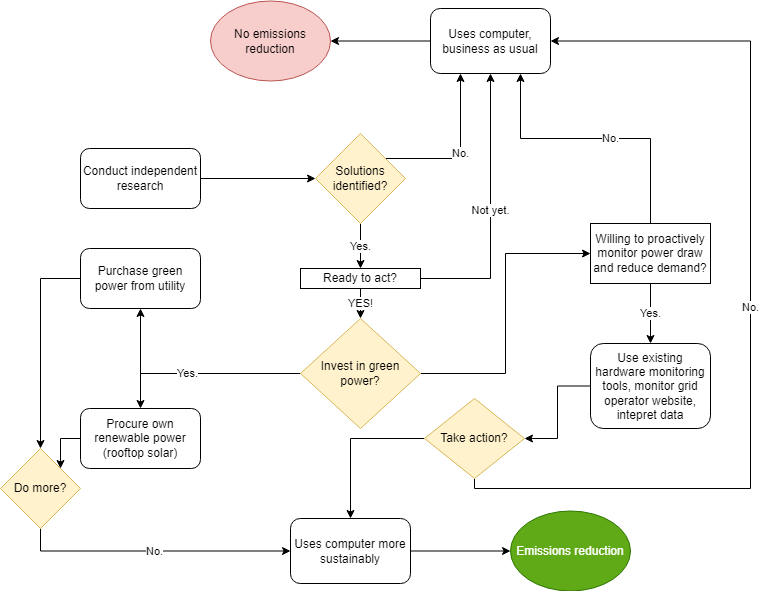

The diagram above was exported from draw.io. Its source (the exported page's mxGraphModel, read from the mxfile embedded in the PNG):
<mxGraphModel dx="2249" dy="762" grid="1" gridSize="10" guides="1" tooltips="1" connect="1" arrows="1" fold="1" page="1" pageScale="1" pageWidth="827" pageHeight="1169" math="0" shadow="0">
  <root>
    <mxCell id="WIyWlLk6GJQsqaUBKTNV-0" />
    <mxCell id="WIyWlLk6GJQsqaUBKTNV-1" parent="WIyWlLk6GJQsqaUBKTNV-0" />
    <mxCell id="r4KekFfpxh3I4R-hEEUk-0" style="edgeStyle=orthogonalEdgeStyle;rounded=0;orthogonalLoop=1;jettySize=auto;html=1;entryX=1;entryY=0.5;entryDx=0;entryDy=0;" parent="WIyWlLk6GJQsqaUBKTNV-1" source="WIyWlLk6GJQsqaUBKTNV-7" target="7vel0ktLU6Gvz5G7IE4M-4" edge="1">
      <mxGeometry relative="1" as="geometry" />
    </mxCell>
    <mxCell id="WIyWlLk6GJQsqaUBKTNV-7" value="Uses computer, business as usual" style="rounded=1;whiteSpace=wrap;html=1;fontSize=12;glass=0;strokeWidth=1;shadow=0;" parent="WIyWlLk6GJQsqaUBKTNV-1" vertex="1">
      <mxGeometry x="370" y="250" width="120" height="65" as="geometry" />
    </mxCell>
    <mxCell id="WIyWlLk6GJQsqaUBKTNV-11" value="Conduct independent research" style="rounded=1;whiteSpace=wrap;html=1;fontSize=12;glass=0;strokeWidth=1;shadow=0;" parent="WIyWlLk6GJQsqaUBKTNV-1" vertex="1">
      <mxGeometry x="20" y="390" width="120" height="60" as="geometry" />
    </mxCell>
    <mxCell id="7vel0ktLU6Gvz5G7IE4M-4" value="No emissions reduction" style="ellipse;whiteSpace=wrap;html=1;fillColor=#f8cecc;strokeColor=#b85450;" parent="WIyWlLk6GJQsqaUBKTNV-1" vertex="1">
      <mxGeometry x="150" y="242.5" width="120" height="80" as="geometry" />
    </mxCell>
    <mxCell id="7vel0ktLU6Gvz5G7IE4M-10" style="edgeStyle=orthogonalEdgeStyle;rounded=0;orthogonalLoop=1;jettySize=auto;html=1;exitX=1;exitY=0.5;exitDx=0;exitDy=0;" parent="WIyWlLk6GJQsqaUBKTNV-1" source="WIyWlLk6GJQsqaUBKTNV-11" target="7vel0ktLU6Gvz5G7IE4M-9" edge="1">
      <mxGeometry relative="1" as="geometry" />
    </mxCell>
    <mxCell id="7vel0ktLU6Gvz5G7IE4M-11" value="No." style="edgeStyle=orthogonalEdgeStyle;rounded=0;orthogonalLoop=1;jettySize=auto;html=1;entryX=0.25;entryY=1;entryDx=0;entryDy=0;" parent="WIyWlLk6GJQsqaUBKTNV-1" source="7vel0ktLU6Gvz5G7IE4M-9" target="WIyWlLk6GJQsqaUBKTNV-7" edge="1">
      <mxGeometry relative="1" as="geometry">
        <Array as="points">
          <mxPoint x="400" y="400" />
        </Array>
      </mxGeometry>
    </mxCell>
    <mxCell id="7vel0ktLU6Gvz5G7IE4M-38" value="Yes." style="edgeStyle=orthogonalEdgeStyle;rounded=0;orthogonalLoop=1;jettySize=auto;html=1;exitX=0.5;exitY=1;exitDx=0;exitDy=0;entryX=0.5;entryY=0;entryDx=0;entryDy=0;" parent="WIyWlLk6GJQsqaUBKTNV-1" source="7vel0ktLU6Gvz5G7IE4M-9" target="7vel0ktLU6Gvz5G7IE4M-36" edge="1">
      <mxGeometry relative="1" as="geometry" />
    </mxCell>
    <mxCell id="7vel0ktLU6Gvz5G7IE4M-9" value="Solutions identified?" style="rhombus;whiteSpace=wrap;html=1;fillColor=#fff2cc;strokeColor=#d6b656;" parent="WIyWlLk6GJQsqaUBKTNV-1" vertex="1">
      <mxGeometry x="255" y="375" width="90" height="90" as="geometry" />
    </mxCell>
    <mxCell id="7vel0ktLU6Gvz5G7IE4M-27" style="edgeStyle=orthogonalEdgeStyle;rounded=0;orthogonalLoop=1;jettySize=auto;html=1;exitX=0;exitY=0.5;exitDx=0;exitDy=0;entryX=0.5;entryY=0;entryDx=0;entryDy=0;" parent="WIyWlLk6GJQsqaUBKTNV-1" source="7vel0ktLU6Gvz5G7IE4M-12" target="7vel0ktLU6Gvz5G7IE4M-25" edge="1">
      <mxGeometry relative="1" as="geometry" />
    </mxCell>
    <mxCell id="7vel0ktLU6Gvz5G7IE4M-12" value="Purchase green power from utility" style="rounded=1;whiteSpace=wrap;html=1;" parent="WIyWlLk6GJQsqaUBKTNV-1" vertex="1">
      <mxGeometry x="20" y="490" width="120" height="60" as="geometry" />
    </mxCell>
    <mxCell id="7vel0ktLU6Gvz5G7IE4M-42" style="edgeStyle=orthogonalEdgeStyle;rounded=0;orthogonalLoop=1;jettySize=auto;html=1;exitX=0;exitY=0.5;exitDx=0;exitDy=0;entryX=1;entryY=0;entryDx=0;entryDy=0;" parent="WIyWlLk6GJQsqaUBKTNV-1" source="7vel0ktLU6Gvz5G7IE4M-13" target="7vel0ktLU6Gvz5G7IE4M-25" edge="1">
      <mxGeometry relative="1" as="geometry" />
    </mxCell>
    <mxCell id="XrsikkJG_XNfvQIg6hPL-2" style="edgeStyle=orthogonalEdgeStyle;rounded=0;orthogonalLoop=1;jettySize=auto;html=1;exitX=0.5;exitY=0;exitDx=0;exitDy=0;entryX=0.5;entryY=0;entryDx=0;entryDy=0;" parent="WIyWlLk6GJQsqaUBKTNV-1" target="7vel0ktLU6Gvz5G7IE4M-13" edge="1">
      <mxGeometry relative="1" as="geometry">
        <mxPoint x="80" y="610" as="sourcePoint" />
      </mxGeometry>
    </mxCell>
    <mxCell id="7vel0ktLU6Gvz5G7IE4M-13" value="Procure own renewable power (rooftop solar)" style="rounded=1;whiteSpace=wrap;html=1;" parent="WIyWlLk6GJQsqaUBKTNV-1" vertex="1">
      <mxGeometry x="20" y="650" width="120" height="60" as="geometry" />
    </mxCell>
    <mxCell id="7vel0ktLU6Gvz5G7IE4M-19" value="Yes." style="edgeStyle=orthogonalEdgeStyle;rounded=0;orthogonalLoop=1;jettySize=auto;html=1;exitX=0;exitY=0.5;exitDx=0;exitDy=0;entryX=0.5;entryY=1;entryDx=0;entryDy=0;" parent="WIyWlLk6GJQsqaUBKTNV-1" source="XrsikkJG_XNfvQIg6hPL-1" target="7vel0ktLU6Gvz5G7IE4M-12" edge="1">
      <mxGeometry relative="1" as="geometry">
        <mxPoint x="80" y="540" as="targetPoint" />
        <Array as="points">
          <mxPoint x="80" y="615" />
        </Array>
        <mxPoint x="332.5" y="596.25" as="sourcePoint" />
      </mxGeometry>
    </mxCell>
    <mxCell id="7vel0ktLU6Gvz5G7IE4M-43" value="No." style="edgeStyle=orthogonalEdgeStyle;rounded=0;orthogonalLoop=1;jettySize=auto;html=1;exitX=0.5;exitY=1;exitDx=0;exitDy=0;entryX=0;entryY=0.5;entryDx=0;entryDy=0;" parent="WIyWlLk6GJQsqaUBKTNV-1" source="7vel0ktLU6Gvz5G7IE4M-25" target="7vel0ktLU6Gvz5G7IE4M-41" edge="1">
      <mxGeometry relative="1" as="geometry" />
    </mxCell>
    <mxCell id="7vel0ktLU6Gvz5G7IE4M-25" value="Do more?" style="rhombus;whiteSpace=wrap;html=1;fillColor=#fff2cc;strokeColor=#d6b656;" parent="WIyWlLk6GJQsqaUBKTNV-1" vertex="1">
      <mxGeometry x="-60" y="690" width="80" height="80" as="geometry" />
    </mxCell>
    <mxCell id="7vel0ktLU6Gvz5G7IE4M-34" value="No." style="edgeStyle=orthogonalEdgeStyle;rounded=0;orthogonalLoop=1;jettySize=auto;html=1;exitX=0.25;exitY=0;exitDx=0;exitDy=0;entryX=0.75;entryY=1;entryDx=0;entryDy=0;" parent="WIyWlLk6GJQsqaUBKTNV-1" source="7vel0ktLU6Gvz5G7IE4M-33" target="WIyWlLk6GJQsqaUBKTNV-7" edge="1">
      <mxGeometry relative="1" as="geometry">
        <mxPoint x="460" y="200" as="targetPoint" />
        <Array as="points">
          <mxPoint x="590" y="465" />
          <mxPoint x="590" y="380" />
          <mxPoint x="460" y="380" />
        </Array>
      </mxGeometry>
    </mxCell>
    <mxCell id="7vel0ktLU6Gvz5G7IE4M-46" value="Yes." style="edgeStyle=orthogonalEdgeStyle;rounded=0;orthogonalLoop=1;jettySize=auto;html=1;exitX=0.5;exitY=1;exitDx=0;exitDy=0;" parent="WIyWlLk6GJQsqaUBKTNV-1" source="7vel0ktLU6Gvz5G7IE4M-33" target="7vel0ktLU6Gvz5G7IE4M-47" edge="1">
      <mxGeometry relative="1" as="geometry">
        <mxPoint x="670" y="750" as="targetPoint" />
      </mxGeometry>
    </mxCell>
    <mxCell id="7vel0ktLU6Gvz5G7IE4M-33" value="Willing to proactively monitor power draw and reduce demand?" style="rounded=0;whiteSpace=wrap;html=1;" parent="WIyWlLk6GJQsqaUBKTNV-1" vertex="1">
      <mxGeometry x="530" y="465" width="120" height="60" as="geometry" />
    </mxCell>
    <mxCell id="7vel0ktLU6Gvz5G7IE4M-39" value="YES!" style="edgeStyle=orthogonalEdgeStyle;rounded=0;orthogonalLoop=1;jettySize=auto;html=1;exitX=0.5;exitY=1;exitDx=0;exitDy=0;entryX=0.5;entryY=0;entryDx=0;entryDy=0;" parent="WIyWlLk6GJQsqaUBKTNV-1" source="7vel0ktLU6Gvz5G7IE4M-36" target="XrsikkJG_XNfvQIg6hPL-1" edge="1">
      <mxGeometry relative="1" as="geometry">
        <mxPoint x="405" y="580" as="targetPoint" />
      </mxGeometry>
    </mxCell>
    <mxCell id="r4KekFfpxh3I4R-hEEUk-1" value="Not yet." style="edgeStyle=orthogonalEdgeStyle;rounded=0;orthogonalLoop=1;jettySize=auto;html=1;entryX=0.5;entryY=1;entryDx=0;entryDy=0;" parent="WIyWlLk6GJQsqaUBKTNV-1" source="7vel0ktLU6Gvz5G7IE4M-36" target="WIyWlLk6GJQsqaUBKTNV-7" edge="1">
      <mxGeometry relative="1" as="geometry" />
    </mxCell>
    <mxCell id="7vel0ktLU6Gvz5G7IE4M-36" value="Ready to act?" style="rounded=0;whiteSpace=wrap;html=1;" parent="WIyWlLk6GJQsqaUBKTNV-1" vertex="1">
      <mxGeometry x="240" y="510" width="120" height="20" as="geometry" />
    </mxCell>
    <mxCell id="r4KekFfpxh3I4R-hEEUk-2" style="edgeStyle=orthogonalEdgeStyle;rounded=0;orthogonalLoop=1;jettySize=auto;html=1;entryX=0;entryY=0.5;entryDx=0;entryDy=0;" parent="WIyWlLk6GJQsqaUBKTNV-1" source="7vel0ktLU6Gvz5G7IE4M-41" target="7vel0ktLU6Gvz5G7IE4M-44" edge="1">
      <mxGeometry relative="1" as="geometry" />
    </mxCell>
    <mxCell id="7vel0ktLU6Gvz5G7IE4M-41" value="Uses computer more sustainably" style="rounded=1;whiteSpace=wrap;html=1;fontSize=12;glass=0;strokeWidth=1;shadow=0;" parent="WIyWlLk6GJQsqaUBKTNV-1" vertex="1">
      <mxGeometry x="230" y="760" width="120" height="65" as="geometry" />
    </mxCell>
    <mxCell id="7vel0ktLU6Gvz5G7IE4M-44" value="Emissions reduction" style="ellipse;whiteSpace=wrap;html=1;fillColor=#60a917;fontColor=#ffffff;strokeColor=#2D7600;" parent="WIyWlLk6GJQsqaUBKTNV-1" vertex="1">
      <mxGeometry x="450" y="752.5" width="120" height="80" as="geometry" />
    </mxCell>
    <mxCell id="r4KekFfpxh3I4R-hEEUk-3" style="edgeStyle=orthogonalEdgeStyle;rounded=0;orthogonalLoop=1;jettySize=auto;html=1;exitX=0;exitY=0.5;exitDx=0;exitDy=0;entryX=1;entryY=0.5;entryDx=0;entryDy=0;" parent="WIyWlLk6GJQsqaUBKTNV-1" source="7vel0ktLU6Gvz5G7IE4M-47" target="7vel0ktLU6Gvz5G7IE4M-48" edge="1">
      <mxGeometry relative="1" as="geometry" />
    </mxCell>
    <mxCell id="7vel0ktLU6Gvz5G7IE4M-47" value="Use existing hardware monitoring tools, monitor grid operator website, intepret data" style="rounded=1;whiteSpace=wrap;html=1;" parent="WIyWlLk6GJQsqaUBKTNV-1" vertex="1">
      <mxGeometry x="530" y="585" width="120" height="85" as="geometry" />
    </mxCell>
    <mxCell id="r4KekFfpxh3I4R-hEEUk-5" style="edgeStyle=orthogonalEdgeStyle;rounded=0;orthogonalLoop=1;jettySize=auto;html=1;entryX=0.5;entryY=0;entryDx=0;entryDy=0;" parent="WIyWlLk6GJQsqaUBKTNV-1" source="7vel0ktLU6Gvz5G7IE4M-48" target="7vel0ktLU6Gvz5G7IE4M-41" edge="1">
      <mxGeometry relative="1" as="geometry" />
    </mxCell>
    <mxCell id="r4KekFfpxh3I4R-hEEUk-6" value="No." style="edgeStyle=orthogonalEdgeStyle;rounded=0;orthogonalLoop=1;jettySize=auto;html=1;entryX=1;entryY=0.5;entryDx=0;entryDy=0;" parent="WIyWlLk6GJQsqaUBKTNV-1" source="7vel0ktLU6Gvz5G7IE4M-48" target="WIyWlLk6GJQsqaUBKTNV-7" edge="1">
      <mxGeometry relative="1" as="geometry">
        <mxPoint x="690" y="310" as="targetPoint" />
        <Array as="points">
          <mxPoint x="414" y="730" />
          <mxPoint x="690" y="730" />
          <mxPoint x="690" y="283" />
        </Array>
      </mxGeometry>
    </mxCell>
    <mxCell id="7vel0ktLU6Gvz5G7IE4M-48" value="Take action?" style="rhombus;whiteSpace=wrap;html=1;fillColor=#fff2cc;strokeColor=#d6b656;" parent="WIyWlLk6GJQsqaUBKTNV-1" vertex="1">
      <mxGeometry x="364" y="640" width="100" height="80" as="geometry" />
    </mxCell>
    <mxCell id="r4KekFfpxh3I4R-hEEUk-4" style="edgeStyle=orthogonalEdgeStyle;rounded=0;orthogonalLoop=1;jettySize=auto;html=1;entryX=0;entryY=0.5;entryDx=0;entryDy=0;" parent="WIyWlLk6GJQsqaUBKTNV-1" source="XrsikkJG_XNfvQIg6hPL-1" target="7vel0ktLU6Gvz5G7IE4M-33" edge="1">
      <mxGeometry relative="1" as="geometry" />
    </mxCell>
    <mxCell id="XrsikkJG_XNfvQIg6hPL-1" value="Invest in green power?" style="rhombus;whiteSpace=wrap;html=1;fillColor=#fff2cc;strokeColor=#d6b656;" parent="WIyWlLk6GJQsqaUBKTNV-1" vertex="1">
      <mxGeometry x="240" y="560" width="120" height="110" as="geometry" />
    </mxCell>
  </root>
</mxGraphModel>